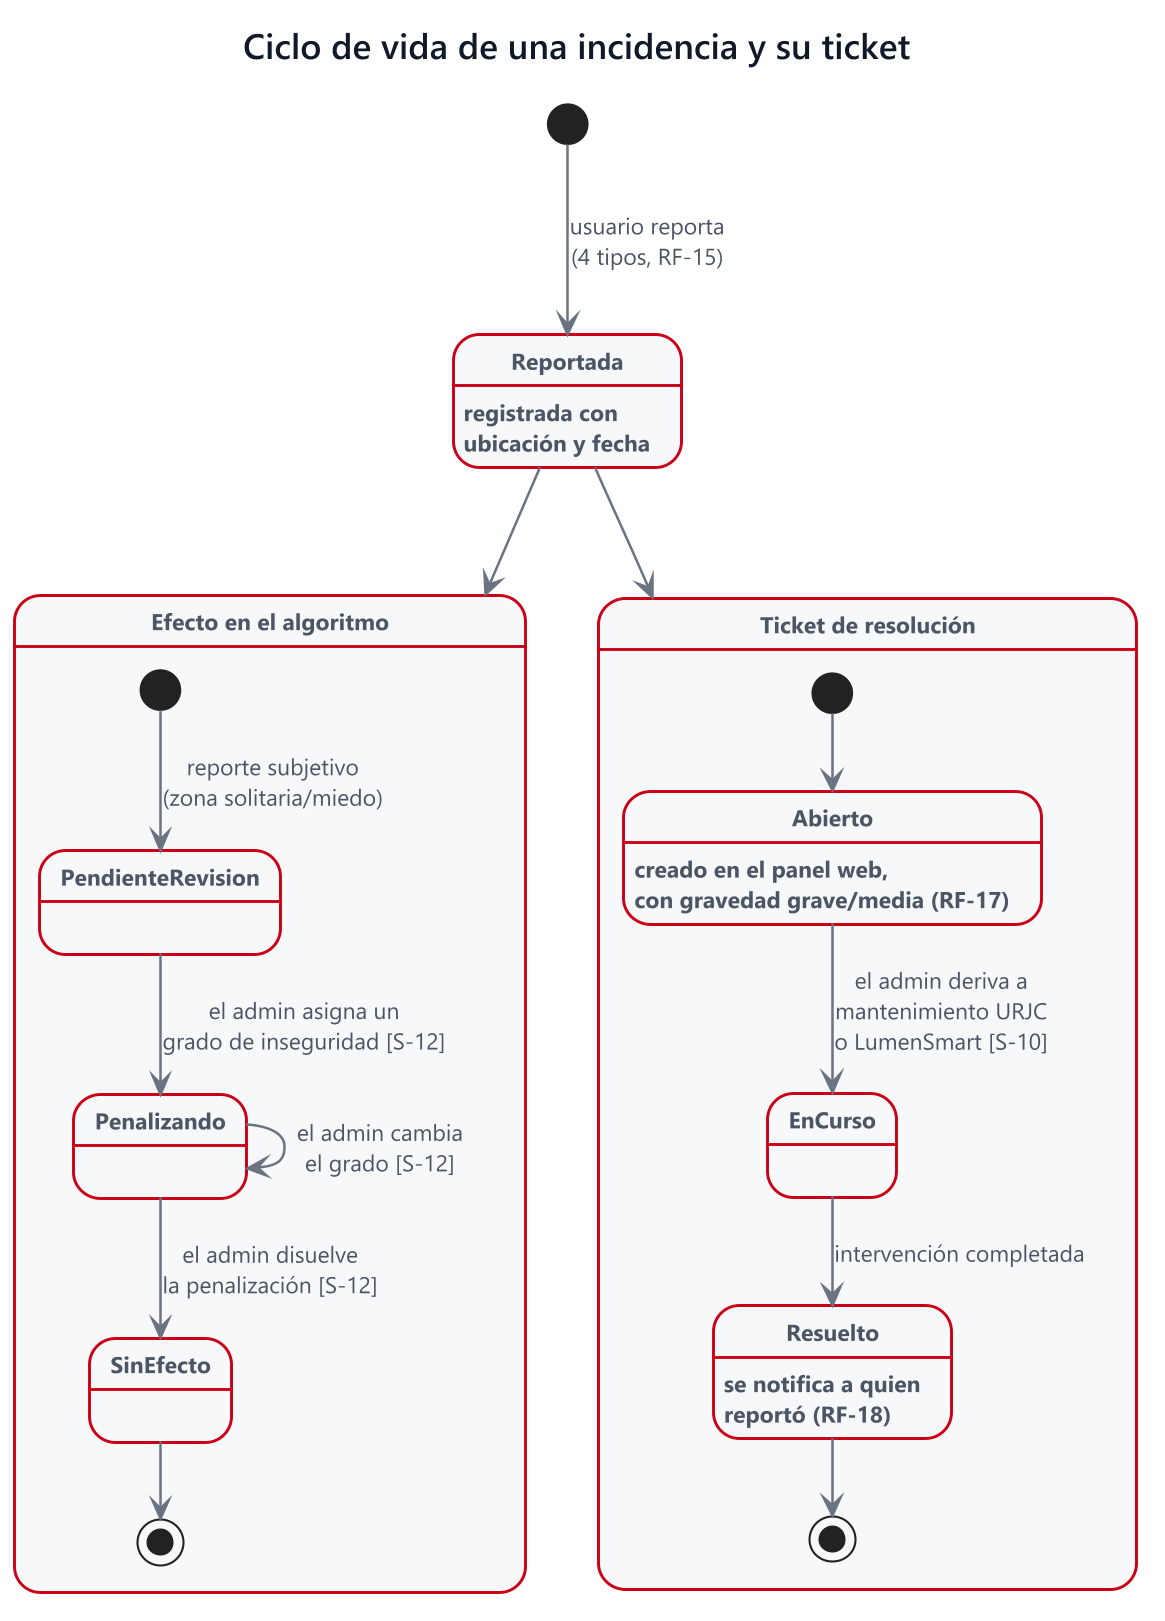

The diagram above was rendered by PlantUML. Its source (embedded in the PNG):
@startuml estados-incidencia
skinparamlocked dpi 200
' Diagrama de estados de la incidencia reportada y su ticket
' Derivado del parrafo rosado 2 + RF-15..RF-18 (actualizado 25/08/2026 tras Entrevista 1)
skinparam backgroundColor #FFFFFF
skinparam shadowing false
skinparam defaultFontName "Segoe UI"
skinparam defaultFontSize 13
skinparam ArrowColor #6B7280
skinparam ArrowThickness 1.2
skinparam ArrowFontColor #4B5563
skinparam ArrowFontSize 11
skinparam TitleFontName "Segoe UI Semibold"
skinparam TitleFontSize 17
skinparam TitleFontColor #111827
skinparam state {
  BackgroundColor #F7F8FA
  BorderColor #CB0017
  BorderThickness 1.4
  RoundCorner 14
  FontColor #111827
  FontStyle bold
  FontSize 13
  AttributeFontColor #4B5563
  AttributeFontSize 11
  StartColor #CB0017
  EndColor #111827
}

title Ciclo de vida de una incidencia y su ticket

[*] --> Reportada : usuario reporta\n(4 tipos, RF-15)

state "Reportada" as Reportada : registrada con\nubicación y fecha

state "Efecto en el algoritmo" as Efecto {
  [*] --> PendienteRevision : reporte subjetivo\n(zona solitaria/miedo)
  PendienteRevision --> Penalizando : el admin asigna un\ngrado de inseguridad [S-12]
  Penalizando --> Penalizando : el admin cambia\nel grado [S-12]
  Penalizando --> SinEfecto : el admin disuelve\nla penalización [S-12]
  SinEfecto --> [*]
}

state "Ticket de resolución" as TicketState {
  [*] --> Abierto
  Abierto : creado en el panel web,\ncon gravedad grave/media (RF-17)
  Abierto --> EnCurso : el admin deriva a\nmantenimiento URJC\no LumenSmart [S-10]
  EnCurso --> Resuelto : intervención completada
  Resuelto : se notifica a quien\nreportó (RF-18)
  Resuelto --> [*]
}

Reportada --> Efecto
Reportada --> TicketState
@enduml